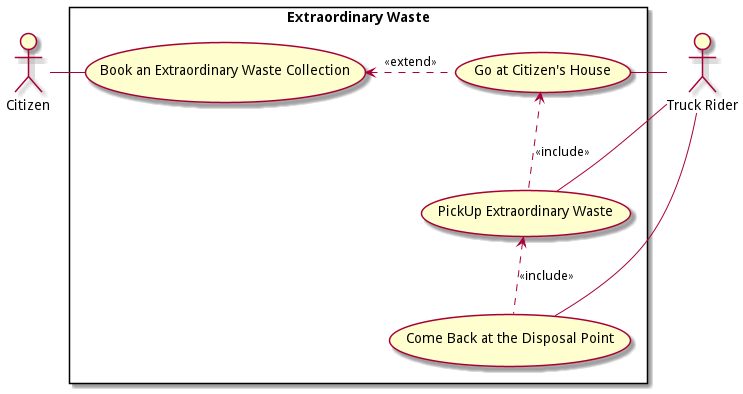

The diagram above was rendered by PlantUML. Its source (embedded in the PNG):
@startuml
!include ../metamodels/use-cases.iuml
actor "Truck Rider" as tr
actor Citizen as c

scenarios "Extraordinary Waste" {
    ' Citizens
    usecase "Book an Extraordinary Waste Collection" as booking

    uses(c, booking, right)

    ' Truck Riders
    usecase "Go at Citizen's House" as go
    usecase "PickUp Extraordinary Waste" as pickup
    usecase "Come Back at the Disposal Point" as disposal
    include(pickup, go, up)
    include(disposal, pickup, up)
    extend(go, booking, left)

    uses(tr, go, right)
    uses(tr, pickup, right)
    uses(tr, disposal, right)
}

@enduml